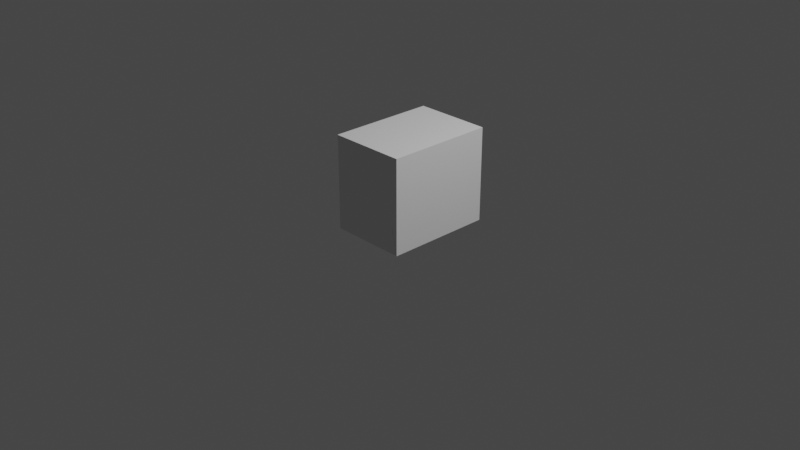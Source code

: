 # Source: table.blend  (saved by Blender 2.93.20; exported with 4.5.12 LTS)
import bpy
from mathutils import Matrix  # noqa: F401  (used for matrix-valued properties, if any)

bpy.ops.wm.read_factory_settings(use_empty=True)
scene = bpy.context.scene
scene.name = 'Scene'

# ---- collections
col_collection = bpy.data.collections.new('Collection'); scene.collection.children.link(col_collection)

# ---- world
world_world = bpy.data.worlds.new('World'); scene.world = world_world
world_world.use_nodes = True; world_world.node_tree.nodes.clear()
_N = world_world.node_tree.nodes; _L = world_world.node_tree.links
n0 = _N.new('ShaderNodeOutputWorld'); n0.name = 'World Output'; n0.location = (300, 300)
n1 = _N.new('ShaderNodeBackground'); n1.name = 'Background'; n1.location = (10, 300)
n1.inputs[0].default_value = (0.05088, 0.05088, 0.05088, 1.0)
_L.new(n1.outputs[0], n0.inputs[0])
n0.is_active_output = True
world_world.color = (0.05088, 0.05088, 0.05088)
world_world.use_sun_shadow = False
world_world.sun_shadow_jitter_overblur = 0.0

# ---- cameras
cam_camera = bpy.data.cameras.new('Camera')
cam_camera.clip_end = 100.0
cam_camera.ortho_scale = 7.314

# ---- lights
light_light = bpy.data.lights.new('Light', 'POINT')
light_light.transmission_factor = 0.0
light_light.energy = 1000.0
light_light.shadow_soft_size = 0.1
light_light.shadow_maximum_resolution = 0.006
light_light.use_absolute_resolution = True

# ---- meshes
me_x = bpy.data.meshes.new('Цилиндр')
me_x.from_pydata([(3.918, 0.2429, 1.026e-05), (3.918, 0.2429, 8.96), (4.16, 0.0004486, 1.216e-06), (4.16, 0.0004486, 8.96), (0.0004484, -4.16, 1.216e-06), (0.0004484, -4.16, 8.96), (-0.242, -3.917, 1.026e-05), (-0.242, -3.917, 8.96), (1.18, 2.984, 8.289), (1.18, 2.984, 8.958), (4.159, 0.001216, 8.29), (4.16, 0.0008815, 8.959), (0.000246, -4.159, 8.29), (0.0005799, -4.159, 8.959), (-2.979, -1.176, 8.289), (-2.991, -1.183, 8.95), (-2.978, -1.181, 2.971e-05), (1.192, 2.973, 0.04602), (1.185, 2.951, 0.04602), (3.979, -0.181, -1.035e-05), (0.9984, 2.803, 8.289), (3.978, -0.1802, 8.29), (1.01, 2.791, 0.04601), (0.1821, -3.978, -0.0001585), (0.1819, -3.977, 8.29), (-2.797, -0.9942, 8.289), (-2.797, -0.9993, -0.00013)], [(17, 18)], [(0, 1, 3, 2), (2, 3, 5, 4), (3, 1, 7, 5), (4, 5, 7, 6), (6, 7, 1, 0), (0, 2, 4, 6), (8, 9, 11, 10), (10, 11, 13, 12), (11, 9, 15, 13), (12, 13, 15, 14), (14, 15, 9, 8), (8, 10, 12, 14), (12, 4, 23, 24), (8, 17, 22, 20), (20, 22, 19, 21), (10, 8, 20, 21), (17, 2, 19, 22), (2, 10, 21, 19), (24, 23, 26, 25), (14, 12, 24, 25), (4, 16, 26, 23), (16, 14, 25, 26), (4, 12, 14, 16), (17, 8, 10, 2)])
_uv = me_x.uv_layers.new(name='UVКарта')
_uv.uv.foreach_set('vector', [1.0, 0.5, 1.0, 1.0, 0.75, 1.0, 0.75, 0.5, 0.75, 0.5, 0.75, 1.0, 0.5, 1.0, 0.5, 0.5, 0.49, 0.25, 0.25, 0.49, 0.01, 0.25, 0.25, 0.01, 0.5, 0.5, 0.5, 1.0, 0.25, 1.0, 0.25, 0.5, 0.25, 0.5, 0.25, 1.0, 0.0, 1.0, 0.0, 0.5, 0.75, 0.49, 0.99, 0.25, 0.75, 0.01, 0.51, 0.25, 1.0, 0.5, 1.0, 1.0, 0.75, 1.0, 0.75, 0.5, 0.75, 0.5, 0.75, 1.0, 0.5, 1.0, 0.5, 0.5, 0.49, 0.25, 0.25, 0.49, 0.01, 0.25, 0.25, 0.01, 0.5, 0.5, 0.5, 1.0, 0.25, 1.0, 0.25, 0.5, 0.25, 0.5, 0.25, 1.0, 0.0, 1.0, 0.0, 0.5, 0.75, 0.49, 0.99, 0.25, 0.75, 0.01, 0.51, 0.25, 0.0, 0.0, 0.0, 0.0, 0.0, 0.0, 0.0, 0.0, 0.0, 0.0, 0.0, 0.0, 0.0, 0.0, 0.0, 0.0, 0.0, 0.0, 0.0, 0.0, 0.0, 0.0, 0.0, 0.0, 0.99, 0.25, 0.75, 0.49, 0.75, 0.49, 0.99, 0.25, 0.0, 0.0, 0.0, 0.0, 0.0, 0.0, 0.0, 0.0, 0.0, 0.0, 0.0, 0.0, 0.0, 0.0, 0.0, 0.0, 0.0, 0.0, 0.0, 0.0, 0.0, 0.0, 0.0, 0.0, 0.51, 0.25, 0.75, 0.01, 0.75, 0.01, 0.51, 0.25, 0.0, 0.0, 0.0, 0.0, 0.0, 0.0, 0.0, 0.0, 0.0, 0.0, 0.0, 0.0, 0.0, 0.0, 0.0, 0.0, 0.0, 0.0, 0.0, 0.0, 0.0, 0.0, 0.0, 0.0, 0.0, 0.0, 0.0, 0.0, 0.0, 0.0, 0.0, 0.0])
me_x.use_remesh_fix_poles = True
me_x.use_remesh_preserve_attributes = False
me_x.update()

# ---- objects
ob_light = bpy.data.objects.new('Light', light_light)
ob_camera = bpy.data.objects.new('Camera', cam_camera)
ob_x = bpy.data.objects.new('Цилиндр', me_x)

# ---- transforms, parenting, visibility, modifiers, constraints
ob_light.location = (4.076, 1.005, 5.904)
ob_light.rotation_euler = (0.6503, 0.05522, 1.866)
ob_light.lock_rotations_4d = False
ob_light.empty_display_type = 'ARROWS'
ob_light.color = (0.0, 0.0, 0.0, 0.0)
ob_light.lineart.crease_threshold = 0.0
ob_camera.location = (7.359, -6.926, 4.958)
ob_camera.rotation_euler = (1.109, 0.0, 0.8149)
ob_camera.lock_rotations_4d = False
ob_camera.empty_display_type = 'ARROWS'
ob_camera.color = (0.0, 0.0, 0.0, 0.0)
ob_camera.display_type = 'WIRE'
ob_camera.lineart.crease_threshold = 0.0
ob_x.location = (0.0, 0.0, 0.0)
ob_x.rotation_euler = (0.0, 0.0, 0.7854)
ob_x.scale = (0.1947, 0.1947, 0.1116)

# ---- collection membership
col_collection.objects.link(ob_light)
col_collection.objects.link(ob_camera)
col_collection.objects.link(ob_x)

# ---- scene / render settings (as saved in the file)
scene.camera = ob_camera
scene.frame_start = 1; scene.frame_end = 250; scene.frame_set(1)
scene.render.engine = 'BLENDER_EEVEE_NEXT'
scene.cycles.use_denoising = False
scene.cycles.samples = 128
scene.cycles.sampling_pattern = 'TABULATED_SOBOL'
scene.cycles.use_adaptive_sampling = False
scene.cycles.use_light_tree = False
scene.view_settings.view_transform = 'Filmic'
bpy.context.view_layer.update()
